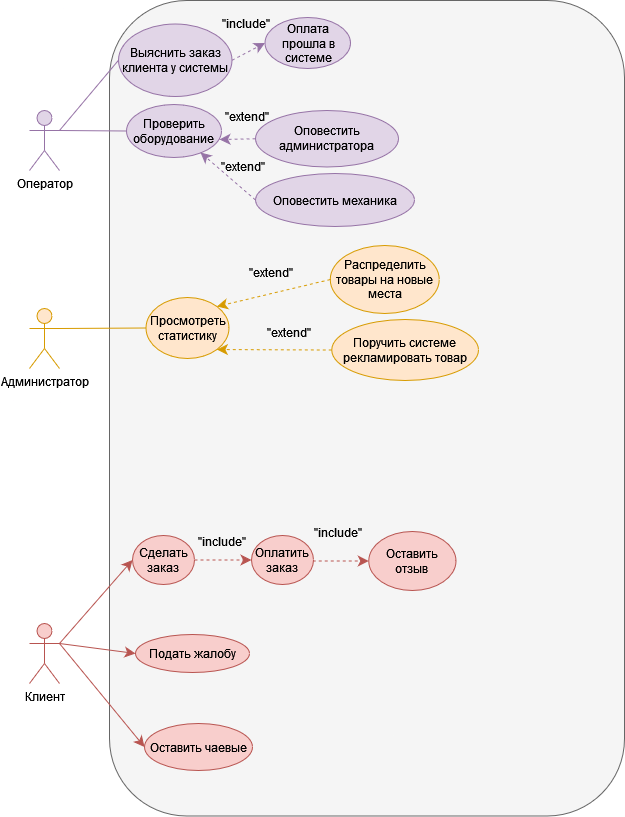

The diagram above was exported from draw.io. Its source (the exported page's mxGraphModel, read from the mxfile embedded in the PNG):
<mxGraphModel dx="1112" dy="374" grid="0" gridSize="10" guides="1" tooltips="1" connect="1" arrows="1" fold="1" page="0" pageScale="1" pageWidth="850" pageHeight="1100" math="0" shadow="0">
  <root>
    <mxCell id="0" />
    <mxCell id="1" parent="0" />
    <mxCell id="ffEg2Sshfk9ABqHSaOCN-16" value="" style="rounded=1;whiteSpace=wrap;html=1;movable=0;resizable=0;rotatable=0;deletable=0;editable=0;locked=1;connectable=0;fillColor=#f5f5f5;fontColor=#333333;strokeColor=#666666;" parent="1" vertex="1">
      <mxGeometry x="2" y="569" width="515" height="815.5" as="geometry" />
    </mxCell>
    <mxCell id="ffEg2Sshfk9ABqHSaOCN-106" style="edgeStyle=none;curved=1;rounded=0;orthogonalLoop=1;jettySize=auto;html=1;exitX=1;exitY=0.3333333333333333;exitDx=0;exitDy=0;exitPerimeter=0;entryX=0;entryY=0.5;entryDx=0;entryDy=0;fontSize=12;startSize=8;endSize=8;fillColor=#e1d5e7;strokeColor=#9673a6;endArrow=none;startFill=0;" parent="1" source="ffEg2Sshfk9ABqHSaOCN-3" target="ffEg2Sshfk9ABqHSaOCN-56" edge="1">
      <mxGeometry relative="1" as="geometry" />
    </mxCell>
    <mxCell id="ffEg2Sshfk9ABqHSaOCN-107" style="edgeStyle=none;curved=1;rounded=0;orthogonalLoop=1;jettySize=auto;html=1;exitX=1;exitY=0.3333333333333333;exitDx=0;exitDy=0;exitPerimeter=0;entryX=0;entryY=0.5;entryDx=0;entryDy=0;fontSize=12;startSize=8;endSize=8;fillColor=#e1d5e7;strokeColor=#9673a6;endArrow=none;startFill=0;" parent="1" source="ffEg2Sshfk9ABqHSaOCN-3" target="ffEg2Sshfk9ABqHSaOCN-57" edge="1">
      <mxGeometry relative="1" as="geometry" />
    </mxCell>
    <mxCell id="ffEg2Sshfk9ABqHSaOCN-3" value="Оператор" style="shape=umlActor;verticalLabelPosition=bottom;verticalAlign=top;html=1;outlineConnect=0;fillColor=#e1d5e7;strokeColor=#9673a6;" parent="1" vertex="1">
      <mxGeometry x="-78" y="679" width="30" height="60" as="geometry" />
    </mxCell>
    <mxCell id="ffEg2Sshfk9ABqHSaOCN-152" style="edgeStyle=none;curved=1;rounded=0;orthogonalLoop=1;jettySize=auto;html=1;exitX=1;exitY=0.3333333333333333;exitDx=0;exitDy=0;exitPerimeter=0;entryX=0;entryY=0.5;entryDx=0;entryDy=0;fontSize=12;startSize=8;endSize=8;fillColor=#ffe6cc;strokeColor=#d79b00;endArrow=none;startFill=0;" parent="1" source="ffEg2Sshfk9ABqHSaOCN-13" target="ffEg2Sshfk9ABqHSaOCN-64" edge="1">
      <mxGeometry relative="1" as="geometry" />
    </mxCell>
    <mxCell id="ffEg2Sshfk9ABqHSaOCN-13" value="Администратор" style="shape=umlActor;verticalLabelPosition=bottom;verticalAlign=top;html=1;outlineConnect=0;fillColor=#ffe6cc;strokeColor=#d79b00;" parent="1" vertex="1">
      <mxGeometry x="-78" y="877" width="30" height="60" as="geometry" />
    </mxCell>
    <mxCell id="ffEg2Sshfk9ABqHSaOCN-181" style="edgeStyle=none;curved=1;rounded=0;orthogonalLoop=1;jettySize=auto;html=1;exitX=1;exitY=0.3333333333333333;exitDx=0;exitDy=0;exitPerimeter=0;entryX=0;entryY=0.5;entryDx=0;entryDy=0;fontSize=12;startSize=8;endSize=8;endArrow=classic;endFill=1;fillColor=#f8cecc;strokeColor=#b85450;" parent="1" source="ffEg2Sshfk9ABqHSaOCN-15" target="ffEg2Sshfk9ABqHSaOCN-66" edge="1">
      <mxGeometry relative="1" as="geometry" />
    </mxCell>
    <mxCell id="ffEg2Sshfk9ABqHSaOCN-182" style="edgeStyle=none;curved=1;rounded=0;orthogonalLoop=1;jettySize=auto;html=1;exitX=1;exitY=0.3333333333333333;exitDx=0;exitDy=0;exitPerimeter=0;entryX=0;entryY=0.5;entryDx=0;entryDy=0;fontSize=12;startSize=8;endSize=8;fillColor=#f8cecc;strokeColor=#b85450;" parent="1" source="ffEg2Sshfk9ABqHSaOCN-15" target="ffEg2Sshfk9ABqHSaOCN-191" edge="1">
      <mxGeometry relative="1" as="geometry">
        <mxPoint x="31" y="1213" as="targetPoint" />
      </mxGeometry>
    </mxCell>
    <mxCell id="ffEg2Sshfk9ABqHSaOCN-183" style="edgeStyle=none;curved=1;rounded=0;orthogonalLoop=1;jettySize=auto;html=1;exitX=1;exitY=0.3333333333333333;exitDx=0;exitDy=0;exitPerimeter=0;entryX=0;entryY=0.5;entryDx=0;entryDy=0;fontSize=12;startSize=8;endSize=8;fillColor=#f8cecc;strokeColor=#b85450;" parent="1" source="ffEg2Sshfk9ABqHSaOCN-15" target="ffEg2Sshfk9ABqHSaOCN-68" edge="1">
      <mxGeometry relative="1" as="geometry" />
    </mxCell>
    <mxCell id="ffEg2Sshfk9ABqHSaOCN-15" value="Клиент" style="shape=umlActor;verticalLabelPosition=bottom;verticalAlign=top;html=1;outlineConnect=0;fillColor=#f8cecc;strokeColor=#b85450;" parent="1" vertex="1">
      <mxGeometry x="-78" y="1192" width="30" height="60" as="geometry" />
    </mxCell>
    <mxCell id="ffEg2Sshfk9ABqHSaOCN-115" style="edgeStyle=none;curved=1;rounded=0;orthogonalLoop=1;jettySize=auto;html=1;exitX=1;exitY=0.5;exitDx=0;exitDy=0;entryX=0;entryY=0.5;entryDx=0;entryDy=0;fontSize=12;startSize=8;endSize=8;dashed=1;fillColor=#e1d5e7;strokeColor=#9673a6;" parent="1" source="ffEg2Sshfk9ABqHSaOCN-56" target="ffEg2Sshfk9ABqHSaOCN-110" edge="1">
      <mxGeometry relative="1" as="geometry" />
    </mxCell>
    <mxCell id="ffEg2Sshfk9ABqHSaOCN-56" value="Выяснить заказ клиента у системы" style="ellipse;whiteSpace=wrap;html=1;fillColor=#e1d5e7;strokeColor=#9673a6;" parent="1" vertex="1">
      <mxGeometry x="11" y="592.5" width="113.5" height="72.5" as="geometry" />
    </mxCell>
    <mxCell id="ffEg2Sshfk9ABqHSaOCN-57" value="Проверить оборудование" style="ellipse;whiteSpace=wrap;html=1;fillColor=#e1d5e7;strokeColor=#9673a6;" parent="1" vertex="1">
      <mxGeometry x="19" y="673" width="95" height="53" as="geometry" />
    </mxCell>
    <mxCell id="ffEg2Sshfk9ABqHSaOCN-64" value="Просмотреть статистику" style="ellipse;whiteSpace=wrap;html=1;fillColor=#ffe6cc;strokeColor=#d79b00;" parent="1" vertex="1">
      <mxGeometry x="38.5" y="866" width="83" height="61" as="geometry" />
    </mxCell>
    <mxCell id="ffEg2Sshfk9ABqHSaOCN-184" style="edgeStyle=none;curved=1;rounded=0;orthogonalLoop=1;jettySize=auto;html=1;exitX=1;exitY=0.5;exitDx=0;exitDy=0;entryX=0;entryY=0.5;entryDx=0;entryDy=0;fontSize=12;startSize=8;endSize=8;dashed=1;fillColor=#f8cecc;strokeColor=#b85450;" parent="1" source="ffEg2Sshfk9ABqHSaOCN-66" target="ffEg2Sshfk9ABqHSaOCN-180" edge="1">
      <mxGeometry relative="1" as="geometry" />
    </mxCell>
    <mxCell id="ffEg2Sshfk9ABqHSaOCN-66" value="Сделать заказ" style="ellipse;whiteSpace=wrap;html=1;fillColor=#f8cecc;strokeColor=#b85450;" parent="1" vertex="1">
      <mxGeometry x="25" y="1104" width="62" height="49" as="geometry" />
    </mxCell>
    <mxCell id="ffEg2Sshfk9ABqHSaOCN-68" value="Оставить чаевые" style="ellipse;whiteSpace=wrap;html=1;fillColor=#f8cecc;strokeColor=#b85450;" parent="1" vertex="1">
      <mxGeometry x="37" y="1292" width="108" height="47" as="geometry" />
    </mxCell>
    <mxCell id="ffEg2Sshfk9ABqHSaOCN-110" value="Оплата прошла в системе" style="ellipse;whiteSpace=wrap;html=1;fillColor=#e1d5e7;strokeColor=#9673a6;" parent="1" vertex="1">
      <mxGeometry x="157.5" y="586" width="85.5" height="51" as="geometry" />
    </mxCell>
    <mxCell id="ffEg2Sshfk9ABqHSaOCN-126" value="Оповестить администратора" style="ellipse;whiteSpace=wrap;html=1;fillColor=#e1d5e7;strokeColor=#9673a6;" parent="1" vertex="1">
      <mxGeometry x="148" y="679" width="143" height="56.5" as="geometry" />
    </mxCell>
    <mxCell id="ffEg2Sshfk9ABqHSaOCN-127" value="Оповестить механика" style="ellipse;whiteSpace=wrap;html=1;fillColor=#e1d5e7;strokeColor=#9673a6;" parent="1" vertex="1">
      <mxGeometry x="148" y="742" width="159" height="53" as="geometry" />
    </mxCell>
    <mxCell id="ffEg2Sshfk9ABqHSaOCN-135" style="edgeStyle=none;curved=1;rounded=0;orthogonalLoop=1;jettySize=auto;html=1;exitX=0;exitY=0.5;exitDx=0;exitDy=0;entryX=0.979;entryY=0.66;entryDx=0;entryDy=0;entryPerimeter=0;fontSize=12;startSize=8;endSize=8;dashed=1;fillColor=#e1d5e7;strokeColor=#9673a6;" parent="1" source="ffEg2Sshfk9ABqHSaOCN-126" target="ffEg2Sshfk9ABqHSaOCN-57" edge="1">
      <mxGeometry relative="1" as="geometry" />
    </mxCell>
    <mxCell id="ffEg2Sshfk9ABqHSaOCN-136" style="edgeStyle=none;curved=1;rounded=0;orthogonalLoop=1;jettySize=auto;html=1;exitX=0;exitY=0.5;exitDx=0;exitDy=0;entryX=0.779;entryY=0.906;entryDx=0;entryDy=0;entryPerimeter=0;fontSize=12;startSize=8;endSize=8;dashed=1;fillColor=#e1d5e7;strokeColor=#9673a6;" parent="1" source="ffEg2Sshfk9ABqHSaOCN-127" target="ffEg2Sshfk9ABqHSaOCN-57" edge="1">
      <mxGeometry relative="1" as="geometry" />
    </mxCell>
    <mxCell id="ffEg2Sshfk9ABqHSaOCN-142" value="&quot;extend&quot;" style="text;html=1;align=center;verticalAlign=middle;whiteSpace=wrap;rounded=0;" parent="1" vertex="1">
      <mxGeometry x="110" y="670" width="60" height="30" as="geometry" />
    </mxCell>
    <mxCell id="ffEg2Sshfk9ABqHSaOCN-143" value="&quot;extend&quot;" style="text;html=1;align=center;verticalAlign=middle;whiteSpace=wrap;rounded=0;" parent="1" vertex="1">
      <mxGeometry x="105.5" y="720" width="60" height="30" as="geometry" />
    </mxCell>
    <mxCell id="ffEg2Sshfk9ABqHSaOCN-144" value="&quot;include&quot;" style="text;html=1;align=center;verticalAlign=middle;whiteSpace=wrap;rounded=0;" parent="1" vertex="1">
      <mxGeometry x="108.5" y="576.5" width="60" height="30" as="geometry" />
    </mxCell>
    <mxCell id="ffEg2Sshfk9ABqHSaOCN-162" style="edgeStyle=none;curved=1;rounded=0;orthogonalLoop=1;jettySize=auto;html=1;exitX=0;exitY=0.5;exitDx=0;exitDy=0;entryX=1;entryY=0;entryDx=0;entryDy=0;fontSize=12;startSize=8;endSize=8;dashed=1;fillColor=#ffe6cc;strokeColor=#d79b00;" parent="1" source="ffEg2Sshfk9ABqHSaOCN-158" target="ffEg2Sshfk9ABqHSaOCN-64" edge="1">
      <mxGeometry relative="1" as="geometry" />
    </mxCell>
    <mxCell id="ffEg2Sshfk9ABqHSaOCN-158" value="&lt;div&gt;Распределить товары на новые места&lt;/div&gt;" style="ellipse;whiteSpace=wrap;html=1;fillColor=#ffe6cc;strokeColor=#d79b00;" parent="1" vertex="1">
      <mxGeometry x="222.75" y="814" width="109" height="68" as="geometry" />
    </mxCell>
    <mxCell id="ffEg2Sshfk9ABqHSaOCN-163" style="edgeStyle=none;curved=1;rounded=0;orthogonalLoop=1;jettySize=auto;html=1;exitX=0;exitY=0.5;exitDx=0;exitDy=0;entryX=1;entryY=1;entryDx=0;entryDy=0;fontSize=12;startSize=8;endSize=8;dashed=1;fillColor=#ffe6cc;strokeColor=#d79b00;" parent="1" source="ffEg2Sshfk9ABqHSaOCN-159" target="ffEg2Sshfk9ABqHSaOCN-64" edge="1">
      <mxGeometry relative="1" as="geometry" />
    </mxCell>
    <mxCell id="ffEg2Sshfk9ABqHSaOCN-159" value="Поручить системе рекламировать товар" style="ellipse;whiteSpace=wrap;html=1;fillColor=#ffe6cc;strokeColor=#d79b00;" parent="1" vertex="1">
      <mxGeometry x="224.25" y="888" width="146.75" height="61" as="geometry" />
    </mxCell>
    <mxCell id="ffEg2Sshfk9ABqHSaOCN-168" value="&quot;extend&quot;" style="text;html=1;align=center;verticalAlign=middle;whiteSpace=wrap;rounded=0;" parent="1" vertex="1">
      <mxGeometry x="134" y="826" width="60" height="30" as="geometry" />
    </mxCell>
    <mxCell id="ffEg2Sshfk9ABqHSaOCN-170" value="&quot;extend&quot;" style="text;html=1;align=center;verticalAlign=middle;whiteSpace=wrap;rounded=0;" parent="1" vertex="1">
      <mxGeometry x="152" y="886" width="60" height="30" as="geometry" />
    </mxCell>
    <mxCell id="ffEg2Sshfk9ABqHSaOCN-186" style="edgeStyle=none;curved=1;rounded=0;orthogonalLoop=1;jettySize=auto;html=1;exitX=1;exitY=0.5;exitDx=0;exitDy=0;entryX=0;entryY=0.5;entryDx=0;entryDy=0;fontSize=12;startSize=8;endSize=8;dashed=1;fillColor=#f8cecc;strokeColor=#b85450;" parent="1" target="ffEg2Sshfk9ABqHSaOCN-179" edge="1">
      <mxGeometry relative="1" as="geometry">
        <mxPoint x="205.25" y="1129.5" as="sourcePoint" />
      </mxGeometry>
    </mxCell>
    <mxCell id="ffEg2Sshfk9ABqHSaOCN-179" value="Оставить отзыв" style="ellipse;whiteSpace=wrap;html=1;fillColor=#f8cecc;strokeColor=#b85450;" parent="1" vertex="1">
      <mxGeometry x="261.25" y="1100" width="87.25" height="59" as="geometry" />
    </mxCell>
    <mxCell id="ffEg2Sshfk9ABqHSaOCN-180" value="Оплатить заказ" style="ellipse;whiteSpace=wrap;html=1;fillColor=#f8cecc;strokeColor=#b85450;" parent="1" vertex="1">
      <mxGeometry x="144" y="1104" width="62" height="49" as="geometry" />
    </mxCell>
    <mxCell id="ffEg2Sshfk9ABqHSaOCN-187" value="&quot;include&quot;" style="text;html=1;align=center;verticalAlign=middle;whiteSpace=wrap;rounded=0;" parent="1" vertex="1">
      <mxGeometry x="85" y="1095" width="60" height="30" as="geometry" />
    </mxCell>
    <mxCell id="ffEg2Sshfk9ABqHSaOCN-190" value="&quot;include&quot;" style="text;html=1;align=center;verticalAlign=middle;whiteSpace=wrap;rounded=0;" parent="1" vertex="1">
      <mxGeometry x="201" y="1086" width="60" height="30" as="geometry" />
    </mxCell>
    <mxCell id="ffEg2Sshfk9ABqHSaOCN-191" value="Подать жалобу" style="ellipse;whiteSpace=wrap;html=1;fillColor=#f8cecc;strokeColor=#b85450;" parent="1" vertex="1">
      <mxGeometry x="28" y="1203" width="114" height="38" as="geometry" />
    </mxCell>
  </root>
</mxGraphModel>